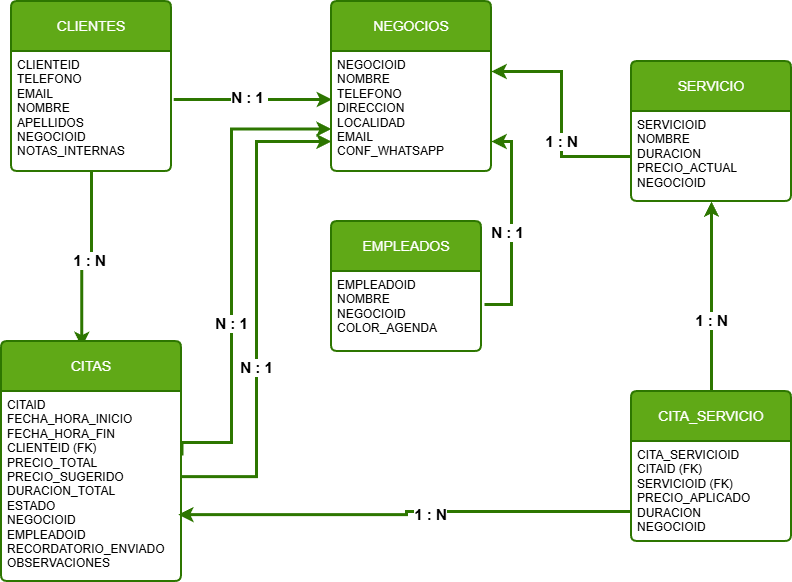

The diagram above was exported from draw.io. Its source (the exported page's mxGraphModel, read from the mxfile embedded in the PNG):
<mxGraphModel dx="1107" dy="680" grid="1" gridSize="10" guides="1" tooltips="1" connect="1" arrows="1" fold="1" page="1" pageScale="1" pageWidth="1654" pageHeight="1169" math="0" shadow="0">
  <root>
    <mxCell id="0" />
    <mxCell id="1" parent="0" />
    <mxCell id="esIqtNTbqWBWAwI_42cH-13" style="edgeStyle=orthogonalEdgeStyle;rounded=0;orthogonalLoop=1;jettySize=auto;html=1;strokeWidth=3;fillColor=#60a917;strokeColor=#2D7600;entryX=0.446;entryY=0.023;entryDx=0;entryDy=0;entryPerimeter=0;" parent="1" source="esIqtNTbqWBWAwI_42cH-1" target="esIqtNTbqWBWAwI_42cH-9" edge="1">
      <mxGeometry relative="1" as="geometry">
        <mxPoint x="140" y="350" as="targetPoint" />
      </mxGeometry>
    </mxCell>
    <mxCell id="esIqtNTbqWBWAwI_42cH-17" value="&lt;font style=&quot;font-size: 15px;&quot;&gt;&lt;b&gt;1 : N&lt;/b&gt;&lt;/font&gt;" style="edgeLabel;html=1;align=center;verticalAlign=middle;resizable=0;points=[];" parent="esIqtNTbqWBWAwI_42cH-13" vertex="1" connectable="0">
      <mxGeometry x="-0.0522" y="3" relative="1" as="geometry">
        <mxPoint as="offset" />
      </mxGeometry>
    </mxCell>
    <mxCell id="esIqtNTbqWBWAwI_42cH-1" value="CLIENTES" style="swimlane;childLayout=stackLayout;horizontal=1;startSize=50;horizontalStack=0;rounded=1;fontSize=14;fontStyle=0;strokeWidth=2;resizeParent=0;resizeLast=1;shadow=0;dashed=0;align=center;arcSize=4;whiteSpace=wrap;html=1;fillColor=#60a917;strokeColor=#2D7600;fontColor=#ffffff;" parent="1" vertex="1">
      <mxGeometry x="60" y="20" width="160" height="170" as="geometry" />
    </mxCell>
    <mxCell id="esIqtNTbqWBWAwI_42cH-2" value="&lt;div&gt;CLIENTEID&lt;/div&gt;TELEFONO&lt;div&gt;EMAIL&lt;/div&gt;&lt;div&gt;NOMBRE&lt;/div&gt;&lt;div&gt;APELLIDOS&lt;/div&gt;&lt;div&gt;NEGOCIOID&lt;/div&gt;&lt;div&gt;NOTAS_INTERNAS&lt;/div&gt;" style="align=left;strokeColor=none;fillColor=none;spacingLeft=4;spacingRight=4;fontSize=12;verticalAlign=top;resizable=0;rotatable=0;part=1;html=1;whiteSpace=wrap;" parent="esIqtNTbqWBWAwI_42cH-1" vertex="1">
      <mxGeometry y="50" width="160" height="120" as="geometry" />
    </mxCell>
    <mxCell id="esIqtNTbqWBWAwI_42cH-3" value="SERVICIO" style="swimlane;childLayout=stackLayout;horizontal=1;startSize=50;horizontalStack=0;rounded=1;fontSize=14;fontStyle=0;strokeWidth=2;resizeParent=0;resizeLast=1;shadow=0;dashed=0;align=center;arcSize=4;whiteSpace=wrap;html=1;fillColor=#60a917;fontColor=#ffffff;strokeColor=#2D7600;" parent="1" vertex="1">
      <mxGeometry x="680" y="80" width="160" height="140" as="geometry" />
    </mxCell>
    <mxCell id="esIqtNTbqWBWAwI_42cH-4" value="&lt;div&gt;SERVICIOID&lt;/div&gt;&lt;div&gt;NOMBRE&lt;/div&gt;&lt;div&gt;DURACION&lt;/div&gt;&lt;div&gt;PRECIO_ACTUAL&lt;/div&gt;&lt;div&gt;NEGOCIOID&lt;/div&gt;" style="align=left;strokeColor=none;fillColor=none;spacingLeft=4;spacingRight=4;fontSize=12;verticalAlign=top;resizable=0;rotatable=0;part=1;html=1;whiteSpace=wrap;" parent="esIqtNTbqWBWAwI_42cH-3" vertex="1">
      <mxGeometry y="50" width="160" height="90" as="geometry" />
    </mxCell>
    <mxCell id="esIqtNTbqWBWAwI_42cH-9" value="CITAS" style="swimlane;childLayout=stackLayout;horizontal=1;startSize=50;horizontalStack=0;rounded=1;fontSize=14;fontStyle=0;strokeWidth=2;resizeParent=0;resizeLast=1;shadow=0;dashed=0;align=center;arcSize=4;whiteSpace=wrap;html=1;fillColor=#60a917;fontColor=#ffffff;strokeColor=#2D7600;" parent="1" vertex="1">
      <mxGeometry x="50" y="360" width="180" height="240" as="geometry" />
    </mxCell>
    <mxCell id="esIqtNTbqWBWAwI_42cH-10" value="&lt;div&gt;CITAID&lt;/div&gt;FECHA_HORA_INICIO&lt;div&gt;FECHA_HORA_FIN&lt;br&gt;&lt;div&gt;&lt;span style=&quot;background-color: transparent; color: light-dark(rgb(0, 0, 0), rgb(255, 255, 255));&quot;&gt;CLIENTEID (FK)&lt;/span&gt;&lt;/div&gt;&lt;div&gt;PRECIO_TOTAL&lt;/div&gt;&lt;div&gt;PRECIO_SUGERIDO&lt;/div&gt;&lt;div&gt;DURACION_TOTAL&lt;/div&gt;&lt;div&gt;ESTADO&lt;/div&gt;&lt;div&gt;NEGOCIOID&lt;/div&gt;&lt;div&gt;EMPLEADOID&lt;/div&gt;&lt;div&gt;RECORDATORIO_ENVIADO&lt;br&gt;&lt;div&gt;OBSERVACIONES&lt;/div&gt;&lt;/div&gt;&lt;/div&gt;" style="align=left;strokeColor=none;fillColor=none;spacingLeft=4;spacingRight=4;fontSize=12;verticalAlign=top;resizable=0;rotatable=0;part=1;html=1;whiteSpace=wrap;" parent="esIqtNTbqWBWAwI_42cH-9" vertex="1">
      <mxGeometry y="50" width="180" height="190" as="geometry" />
    </mxCell>
    <mxCell id="esIqtNTbqWBWAwI_42cH-29" style="edgeStyle=orthogonalEdgeStyle;rounded=0;orthogonalLoop=1;jettySize=auto;html=1;entryX=0.982;entryY=0.648;entryDx=0;entryDy=0;strokeWidth=3;fillColor=#60a917;strokeColor=#2D7600;entryPerimeter=0;exitX=0;exitY=0.7;exitDx=0;exitDy=0;exitPerimeter=0;" parent="1" source="esIqtNTbqWBWAwI_42cH-28" target="esIqtNTbqWBWAwI_42cH-10" edge="1">
      <mxGeometry relative="1" as="geometry">
        <mxPoint x="680" y="520" as="sourcePoint" />
      </mxGeometry>
    </mxCell>
    <mxCell id="esIqtNTbqWBWAwI_42cH-30" value="&lt;font style=&quot;font-size: 15px;&quot;&gt;&lt;b&gt;1 : N&lt;/b&gt;&lt;/font&gt;" style="edgeLabel;html=1;align=center;verticalAlign=middle;resizable=0;points=[];" parent="esIqtNTbqWBWAwI_42cH-29" vertex="1" connectable="0">
      <mxGeometry x="-0.1134" y="2" relative="1" as="geometry">
        <mxPoint as="offset" />
      </mxGeometry>
    </mxCell>
    <mxCell id="esIqtNTbqWBWAwI_42cH-31" style="edgeStyle=orthogonalEdgeStyle;rounded=0;orthogonalLoop=1;jettySize=auto;html=1;strokeWidth=3;fillColor=#60a917;strokeColor=#2D7600;" parent="1" source="esIqtNTbqWBWAwI_42cH-27" target="esIqtNTbqWBWAwI_42cH-4" edge="1">
      <mxGeometry relative="1" as="geometry" />
    </mxCell>
    <mxCell id="esIqtNTbqWBWAwI_42cH-32" value="&lt;font style=&quot;font-size: 15px;&quot;&gt;&lt;b&gt;1 : N&lt;/b&gt;&lt;/font&gt;" style="edgeLabel;html=1;align=center;verticalAlign=middle;resizable=0;points=[];" parent="esIqtNTbqWBWAwI_42cH-31" vertex="1" connectable="0">
      <mxGeometry x="-0.2372" y="1" relative="1" as="geometry">
        <mxPoint as="offset" />
      </mxGeometry>
    </mxCell>
    <mxCell id="esIqtNTbqWBWAwI_42cH-27" value="CITA_SERVICIO" style="swimlane;childLayout=stackLayout;horizontal=1;startSize=50;horizontalStack=0;rounded=1;fontSize=14;fontStyle=0;strokeWidth=2;resizeParent=0;resizeLast=1;shadow=0;dashed=0;align=center;arcSize=4;whiteSpace=wrap;html=1;fillColor=#60a917;fontColor=#ffffff;strokeColor=#2D7600;" parent="1" vertex="1">
      <mxGeometry x="680" y="410" width="160" height="150" as="geometry" />
    </mxCell>
    <mxCell id="esIqtNTbqWBWAwI_42cH-28" value="&lt;div&gt;CITA_SERVICIOID&lt;/div&gt;CITAID (FK)&lt;br&gt;&lt;div&gt;SERVICIOID (FK)&lt;/div&gt;&lt;div&gt;PRECIO_APLICADO&lt;/div&gt;&lt;div&gt;DURACION&lt;/div&gt;&lt;div&gt;NEGOCIOID&lt;/div&gt;" style="align=left;strokeColor=none;fillColor=none;spacingLeft=4;spacingRight=4;fontSize=12;verticalAlign=top;resizable=0;rotatable=0;part=1;html=1;whiteSpace=wrap;" parent="esIqtNTbqWBWAwI_42cH-27" vertex="1">
      <mxGeometry y="50" width="160" height="100" as="geometry" />
    </mxCell>
    <mxCell id="-rxEAimT8YSDAhCCyz2H-1" value="NEGOCIOS" style="swimlane;childLayout=stackLayout;horizontal=1;startSize=50;horizontalStack=0;rounded=1;fontSize=14;fontStyle=0;strokeWidth=2;resizeParent=0;resizeLast=1;shadow=0;dashed=0;align=center;arcSize=4;whiteSpace=wrap;html=1;fillColor=#60a917;fontColor=#ffffff;strokeColor=#2D7600;" vertex="1" parent="1">
      <mxGeometry x="380" y="20" width="160" height="170" as="geometry" />
    </mxCell>
    <mxCell id="-rxEAimT8YSDAhCCyz2H-2" value="&lt;div&gt;NEGOCIOID&lt;/div&gt;NOMBRE&lt;br&gt;&lt;div&gt;TELEFONO&lt;/div&gt;&lt;div&gt;DIRECCION&lt;/div&gt;&lt;div&gt;LOCALIDAD&lt;/div&gt;&lt;div&gt;EMAIL&lt;/div&gt;&lt;div&gt;CONF_WHATSAPP&lt;/div&gt;&lt;div&gt;&lt;br&gt;&lt;div&gt;&lt;br&gt;&lt;/div&gt;&lt;/div&gt;" style="align=left;strokeColor=none;fillColor=none;spacingLeft=4;spacingRight=4;fontSize=12;verticalAlign=top;resizable=0;rotatable=0;part=1;html=1;whiteSpace=wrap;" vertex="1" parent="-rxEAimT8YSDAhCCyz2H-1">
      <mxGeometry y="50" width="160" height="120" as="geometry" />
    </mxCell>
    <mxCell id="-rxEAimT8YSDAhCCyz2H-3" style="edgeStyle=orthogonalEdgeStyle;rounded=0;orthogonalLoop=1;jettySize=auto;html=1;strokeWidth=3;fillColor=#60a917;strokeColor=#2D7600;entryX=0.003;entryY=0.4;entryDx=0;entryDy=0;entryPerimeter=0;exitX=1.014;exitY=0.4;exitDx=0;exitDy=0;exitPerimeter=0;" edge="1" parent="1" source="esIqtNTbqWBWAwI_42cH-2" target="-rxEAimT8YSDAhCCyz2H-2">
      <mxGeometry relative="1" as="geometry">
        <mxPoint x="290" y="220" as="sourcePoint" />
        <mxPoint x="301" y="234" as="targetPoint" />
      </mxGeometry>
    </mxCell>
    <mxCell id="-rxEAimT8YSDAhCCyz2H-4" value="&lt;font style=&quot;font-size: 15px;&quot;&gt;&lt;b&gt;N : 1&amp;nbsp;&lt;/b&gt;&lt;/font&gt;" style="edgeLabel;html=1;align=center;verticalAlign=middle;resizable=0;points=[];" vertex="1" connectable="0" parent="-rxEAimT8YSDAhCCyz2H-3">
      <mxGeometry x="-0.0522" y="3" relative="1" as="geometry">
        <mxPoint as="offset" />
      </mxGeometry>
    </mxCell>
    <mxCell id="-rxEAimT8YSDAhCCyz2H-6" value="EMPLEADOS" style="swimlane;childLayout=stackLayout;horizontal=1;startSize=50;horizontalStack=0;rounded=1;fontSize=14;fontStyle=0;strokeWidth=2;resizeParent=0;resizeLast=1;shadow=0;dashed=0;align=center;arcSize=4;whiteSpace=wrap;html=1;fillColor=#60a917;fontColor=#ffffff;strokeColor=#2D7600;" vertex="1" parent="1">
      <mxGeometry x="380" y="240" width="150" height="130" as="geometry" />
    </mxCell>
    <mxCell id="-rxEAimT8YSDAhCCyz2H-7" value="&lt;div&gt;EMPLEADOID&lt;/div&gt;NOMBRE&lt;br&gt;&lt;div&gt;NEGOCIOID&lt;/div&gt;&lt;div&gt;COLOR_AGENDA&lt;/div&gt;&lt;div&gt;&lt;br&gt;&lt;div&gt;&lt;br&gt;&lt;/div&gt;&lt;/div&gt;" style="align=left;strokeColor=none;fillColor=none;spacingLeft=4;spacingRight=4;fontSize=12;verticalAlign=top;resizable=0;rotatable=0;part=1;html=1;whiteSpace=wrap;" vertex="1" parent="-rxEAimT8YSDAhCCyz2H-6">
      <mxGeometry y="50" width="150" height="80" as="geometry" />
    </mxCell>
    <mxCell id="-rxEAimT8YSDAhCCyz2H-9" style="edgeStyle=orthogonalEdgeStyle;rounded=0;orthogonalLoop=1;jettySize=auto;html=1;strokeWidth=3;fillColor=#60a917;strokeColor=#2D7600;entryX=1;entryY=0.75;entryDx=0;entryDy=0;exitX=1.02;exitY=0.413;exitDx=0;exitDy=0;exitPerimeter=0;" edge="1" parent="1" source="-rxEAimT8YSDAhCCyz2H-7" target="-rxEAimT8YSDAhCCyz2H-2">
      <mxGeometry relative="1" as="geometry">
        <mxPoint x="540" y="302" as="sourcePoint" />
        <mxPoint x="698" y="260" as="targetPoint" />
        <Array as="points">
          <mxPoint x="560" y="323" />
          <mxPoint x="560" y="160" />
        </Array>
      </mxGeometry>
    </mxCell>
    <mxCell id="-rxEAimT8YSDAhCCyz2H-10" value="&lt;font style=&quot;font-size: 15px;&quot;&gt;&lt;b&gt;N : 1&amp;nbsp;&lt;/b&gt;&lt;/font&gt;" style="edgeLabel;html=1;align=center;verticalAlign=middle;resizable=0;points=[];" vertex="1" connectable="0" parent="-rxEAimT8YSDAhCCyz2H-9">
      <mxGeometry x="-0.0522" y="3" relative="1" as="geometry">
        <mxPoint as="offset" />
      </mxGeometry>
    </mxCell>
    <mxCell id="-rxEAimT8YSDAhCCyz2H-11" style="edgeStyle=orthogonalEdgeStyle;rounded=0;orthogonalLoop=1;jettySize=auto;html=1;strokeWidth=3;fillColor=#60a917;strokeColor=#2D7600;exitX=0;exitY=0.5;exitDx=0;exitDy=0;" edge="1" parent="1" source="esIqtNTbqWBWAwI_42cH-4" target="-rxEAimT8YSDAhCCyz2H-2">
      <mxGeometry relative="1" as="geometry">
        <mxPoint x="630" y="210" as="sourcePoint" />
        <mxPoint x="630" y="60" as="targetPoint" />
        <Array as="points">
          <mxPoint x="610" y="175" />
          <mxPoint x="610" y="90" />
        </Array>
      </mxGeometry>
    </mxCell>
    <mxCell id="-rxEAimT8YSDAhCCyz2H-12" value="&lt;font style=&quot;font-size: 15px;&quot;&gt;&lt;b&gt;1 : N&lt;/b&gt;&lt;/font&gt;" style="edgeLabel;html=1;align=center;verticalAlign=middle;resizable=0;points=[];" vertex="1" connectable="0" parent="-rxEAimT8YSDAhCCyz2H-11">
      <mxGeometry x="-0.2372" y="1" relative="1" as="geometry">
        <mxPoint as="offset" />
      </mxGeometry>
    </mxCell>
    <mxCell id="-rxEAimT8YSDAhCCyz2H-13" style="edgeStyle=orthogonalEdgeStyle;rounded=0;orthogonalLoop=1;jettySize=auto;html=1;strokeWidth=3;fillColor=#60a917;strokeColor=#2D7600;exitX=0.998;exitY=0.448;exitDx=0;exitDy=0;exitPerimeter=0;entryX=0;entryY=0.75;entryDx=0;entryDy=0;" edge="1" parent="1" source="esIqtNTbqWBWAwI_42cH-10" target="-rxEAimT8YSDAhCCyz2H-2">
      <mxGeometry relative="1" as="geometry">
        <mxPoint x="320" y="480" as="sourcePoint" />
        <mxPoint x="320" y="310" as="targetPoint" />
      </mxGeometry>
    </mxCell>
    <mxCell id="-rxEAimT8YSDAhCCyz2H-14" value="&lt;font style=&quot;font-size: 15px;&quot;&gt;&lt;b&gt;N : 1&lt;/b&gt;&lt;/font&gt;" style="edgeLabel;html=1;align=center;verticalAlign=middle;resizable=0;points=[];" vertex="1" connectable="0" parent="-rxEAimT8YSDAhCCyz2H-13">
      <mxGeometry x="-0.2372" y="1" relative="1" as="geometry">
        <mxPoint as="offset" />
      </mxGeometry>
    </mxCell>
    <mxCell id="-rxEAimT8YSDAhCCyz2H-15" style="edgeStyle=orthogonalEdgeStyle;rounded=0;orthogonalLoop=1;jettySize=auto;html=1;strokeWidth=3;fillColor=#60a917;strokeColor=#2D7600;exitX=1.003;exitY=0.337;exitDx=0;exitDy=0;exitPerimeter=0;entryX=0;entryY=0.75;entryDx=0;entryDy=0;" edge="1" parent="1" source="esIqtNTbqWBWAwI_42cH-10" target="-rxEAimT8YSDAhCCyz2H-1">
      <mxGeometry relative="1" as="geometry">
        <mxPoint x="290" y="460" as="sourcePoint" />
        <mxPoint x="290" y="290" as="targetPoint" />
        <Array as="points">
          <mxPoint x="280" y="461" />
          <mxPoint x="280" y="148" />
        </Array>
      </mxGeometry>
    </mxCell>
    <mxCell id="-rxEAimT8YSDAhCCyz2H-16" value="&lt;font style=&quot;font-size: 15px;&quot;&gt;&lt;b&gt;N : 1&lt;/b&gt;&lt;/font&gt;" style="edgeLabel;html=1;align=center;verticalAlign=middle;resizable=0;points=[];" vertex="1" connectable="0" parent="-rxEAimT8YSDAhCCyz2H-15">
      <mxGeometry x="-0.2372" y="1" relative="1" as="geometry">
        <mxPoint as="offset" />
      </mxGeometry>
    </mxCell>
  </root>
</mxGraphModel>